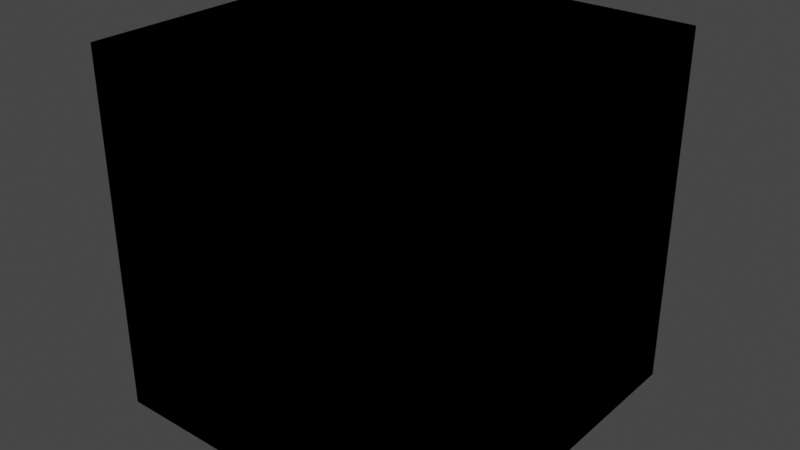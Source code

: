# Source: Convertor.blend  (saved by Blender 3.6.13; exported with 4.5.12 LTS)
import bpy
from mathutils import Matrix  # noqa: F401  (used for matrix-valued properties, if any)

bpy.ops.wm.read_factory_settings(use_empty=True)
scene = bpy.context.scene
scene.name = 'Scene'

# ---- collections
col_idv_lvoxx_ls_cherry_utils_seperator = bpy.data.collections.new('idv.lvoxx.ls.cherry.utils.seperator'); scene.collection.children.link(col_idv_lvoxx_ls_cherry_utils_seperator)

# ---- materials (node trees are filled in below, after node groups)
mat_seperator_convertor = bpy.data.materials.new('Seperator.Convertor')
mat_seperator_convertor.alpha_threshold = 0.0
mat_seperator_convertor.use_transparent_shadow = False
mat_seperator_convertor.roughness = 0.5
mat_seperator_convertor.line_color = (0.0, 0.0, 0.0, 1.0)

# ---- node groups
ng_to_oxy = bpy.data.node_groups.new('To Oxy', 'ShaderNodeTree')
_s = ng_to_oxy.interface.new_socket(name='Oxy', in_out='OUTPUT', socket_type='NodeSocketVector')
_s = ng_to_oxy.interface.new_socket(name='Oxyz', in_out='INPUT', socket_type='NodeSocketVector')
_s.min_value = -1e+04
_s.max_value = 1e+04
_s.hide_value = True
_N = ng_to_oxy.nodes; _L = ng_to_oxy.links
n0 = _N.new('ShaderNodeSeparateXYZ'); n0.name = 'Separate XYZ'; n0.location = (-96, -3)
n1 = _N.new('ShaderNodeCombineXYZ'); n1.name = 'Combine XYZ'; n1.location = (96, 3)
n2 = _N.new('NodeGroupOutput'); n2.name = 'Group Output'; n2.location = (286, 0)
n3 = _N.new('NodeGroupInput'); n3.name = 'Group Input'; n3.location = (-296, 0)
_L.new(n0.outputs[1], n1.inputs[1])
_L.new(n0.outputs[0], n1.inputs[0])
_L.new(n3.outputs[0], n0.inputs[0])
_L.new(n1.outputs[0], n2.inputs[0])
n2.is_active_output = True
ng_convert__0__255__to__0_1 = bpy.data.node_groups.new('Convert [0, 255] to [0,1]', 'ShaderNodeTree')
_s = ng_convert__0__255__to__0_1.interface.new_socket(name='[0, 1]', in_out='OUTPUT', socket_type='NodeSocketFloat')
_s.hide_value = True
_s = ng_convert__0__255__to__0_1.interface.new_socket(name='[0, 255]', in_out='INPUT', socket_type='NodeSocketFloat')
_s.min_value = -1e+04
_s.max_value = 1e+04
_s.hide_value = True
_N = ng_convert__0__255__to__0_1.nodes; _L = ng_convert__0__255__to__0_1.links
n0 = _N.new('NodeGroupOutput'); n0.name = 'Group Output'; n0.location = (191, -5)
n1 = _N.new('NodeGroupInput'); n1.name = 'Group Input'; n1.location = (-265, -58)
n2 = _N.new('ShaderNodeMapRange'); n2.name = 'Map Range'; n2.location = (-56, 30)
n2.inputs[2].default_value = 255.0
_L.new(n1.outputs[0], n2.inputs[0])
_L.new(n2.outputs[0], n0.inputs[0])
n0.is_active_output = True
ng_a____b = bpy.data.node_groups.new('A <= B', 'ShaderNodeTree')
_N = ng_a____b.nodes; _L = ng_a____b.links
ng_a____b_1 = bpy.data.node_groups.new('A >= B', 'ShaderNodeTree')
_N = ng_a____b_1.nodes; _L = ng_a____b_1.links
ng_from_a_to_b = bpy.data.node_groups.new('FROM A TO B', 'ShaderNodeTree')
_N = ng_from_a_to_b.nodes; _L = ng_from_a_to_b.links
ng_set_color_from_lightmap = bpy.data.node_groups.new('Set Color From LightMap', 'ShaderNodeTree')
_s = ng_set_color_from_lightmap.interface.new_socket(name='Color Map', in_out='OUTPUT', socket_type='NodeSocketColor')
_s.default_value = (0.0, 0.0, 0.0, 0.0)
_s = ng_set_color_from_lightmap.interface.new_socket(name='Lighmap Alpha', in_out='INPUT', socket_type='NodeSocketFloat')
_s.min_value = 0.0
_s.max_value = 1.0
_s = ng_set_color_from_lightmap.interface.new_socket(name='Map 1', in_out='INPUT', socket_type='NodeSocketColor')
_s.default_value = (0.5, 0.5, 0.5, 1.0)
_s = ng_set_color_from_lightmap.interface.new_socket(name='Map 2', in_out='INPUT', socket_type='NodeSocketColor')
_s.default_value = (0.5, 0.5, 0.5, 1.0)
_s = ng_set_color_from_lightmap.interface.new_socket(name='Map 3', in_out='INPUT', socket_type='NodeSocketColor')
_s = ng_set_color_from_lightmap.interface.new_socket(name='Map 4', in_out='INPUT', socket_type='NodeSocketColor')
_s = ng_set_color_from_lightmap.interface.new_socket(name='Map 5', in_out='INPUT', socket_type='NodeSocketColor')
_N = ng_set_color_from_lightmap.nodes; _L = ng_set_color_from_lightmap.links
n0 = _N.new('NodeFrame'); n0.name = 'Frame'; n0.location = (79, -669)
n0.label = 'SC 1'
n0.width = 76
n1 = _N.new('NodeFrame'); n1.name = 'Frame.001'; n1.location = (354, -689)
n1.label = 'SC 2'
n1.width = 76
n2 = _N.new('NodeFrame'); n2.name = 'Frame.002'; n2.location = (594, -713)
n2.label = 'SC 3'
n2.width = 76
n3 = _N.new('NodeFrame'); n3.name = 'Frame.003'; n3.location = (818, -737)
n3.label = 'SC 4'
n3.width = 76
n4 = _N.new('NodeFrame'); n4.name = 'Frame.004'; n4.location = (1160, -758)
n4.label = 'SC 5'
n4.width = 76
n5 = _N.new('NodeFrame'); n5.name = 'Frame.005'; n5.location = (-204, -348)
n5.label = 'value <= 0.125'
n5.width = 200
n6 = _N.new('NodeFrame'); n6.name = 'Frame.007'; n6.location = (-190, 486)
n6.label = '0.375 <= value <= 0.620'
n6.width = 200
n7 = _N.new('NodeFrame'); n7.name = 'Frame.006'; n7.location = (-193, -79)
n7.label = '0.125 <= value <= 0.25'
n7.width = 200
n8 = _N.new('NodeFrame'); n8.name = 'Frame.008'; n8.location = (-188, 200)
n8.label = '0.250 <= value <= 0.375'
n8.width = 200
n9 = _N.new('NodeReroute'); n9.name = 'Reroute.011'; n9.location = (-495, -717)
n9.width = 16
n10 = _N.new('NodeReroute'); n10.name = 'Reroute.012'; n10.location = (-506, -737)
n10.width = 16
n11 = _N.new('NodeReroute'); n11.name = 'Reroute.016'; n11.location = (38, -48)
n11.width = 16
n12 = _N.new('NodeReroute'); n12.name = 'Reroute.013'; n12.location = (-520, -761)
n12.width = 16
n13 = _N.new('NodeReroute'); n13.name = 'Reroute.018'; n13.location = (38, -48)
n13.width = 16
n14 = _N.new('NodeReroute'); n14.name = 'Reroute.014'; n14.location = (-535, -785)
n14.width = 16
n15 = _N.new('NodeReroute'); n15.name = 'Reroute.015'; n15.location = (-553, -806)
n15.width = 16
n16 = _N.new('NodeReroute'); n16.name = 'Reroute.020'; n16.location = (38, -48)
n16.width = 16
n17 = _N.new('NodeReroute'); n17.name = 'Reroute.006'; n17.location = (-495, -191)
n17.width = 16
n18 = _N.new('NodeReroute'); n18.name = 'Reroute.007'; n18.location = (-506, -212)
n18.width = 16
n19 = _N.new('NodeReroute'); n19.name = 'Reroute.008'; n19.location = (-520, -233)
n19.width = 16
n20 = _N.new('NodeReroute'); n20.name = 'Reroute.009'; n20.location = (-535, -257)
n20.width = 16
n21 = _N.new('NodeReroute'); n21.name = 'Reroute.026'; n21.location = (856, 313)
n21.width = 16
n22 = _N.new('NodeReroute'); n22.name = 'Reroute.024'; n22.location = (38, -48)
n22.width = 16
n23 = _N.new('NodeReroute'); n23.name = 'Reroute.028'; n23.location = (833, 335)
n23.width = 16
n24 = _N.new('NodeReroute'); n24.name = 'Reroute.045'; n24.location = (738, 362)
n24.width = 16
n24.socket_idname = 'NodeSocketFloat'
n25 = _N.new('NodeReroute'); n25.name = 'Reroute.027'; n25.location = (833, 188)
n25.width = 16
n26 = _N.new('NodeReroute'); n26.name = 'Reroute.047'; n26.location = (514, 60)
n26.width = 16
n26.socket_idname = 'NodeSocketFloat'
n27 = _N.new('NodeReroute'); n27.name = 'Reroute.041'; n27.location = (611, 36)
n27.width = 16
n28 = _N.new('NodeReroute'); n28.name = 'Reroute.021'; n28.location = (632, 14)
n28.width = 16
n29 = _N.new('NodeReroute'); n29.name = 'Reroute.044'; n29.location = (738, 431)
n29.width = 16
n29.socket_idname = 'NodeSocketFloat'
n30 = _N.new('NodeReroute'); n30.name = 'Reroute.046'; n30.location = (514, 117)
n30.width = 16
n30.socket_idname = 'NodeSocketFloat'
n31 = _N.new('NodeReroute'); n31.name = 'Reroute.048'; n31.location = (313, -155)
n31.width = 16
n31.socket_idname = 'NodeSocketFloat'
n32 = _N.new('NodeReroute'); n32.name = 'Reroute.040'; n32.location = (611, -96)
n32.width = 16
n33 = _N.new('NodeReroute'); n33.name = 'Reroute.019'; n33.location = (392, -271)
n33.width = 16
n34 = _N.new('NodeReroute'); n34.name = 'Reroute.023'; n34.location = (360, -250)
n34.width = 16
n35 = _N.new('NodeReroute'); n35.name = 'Reroute.049'; n35.location = (313, -225)
n35.width = 16
n35.socket_idname = 'NodeSocketFloat'
n36 = _N.new('NodeReroute'); n36.name = 'Reroute.022'; n36.location = (360, -333)
n36.width = 16
n37 = _N.new('NodeReroute'); n37.name = 'Reroute.017'; n37.location = (117, -505)
n37.width = 16
n38 = _N.new('ShaderNodeMix'); n38.name = 'Mix.003'; n38.location = (439, -63)
n38.data_type = 'RGBA'
n39 = _N.new('NodeReroute'); n39.name = 'Reroute.004'; n39.location = (-361, -252)
n39.width = 16
n39.socket_idname = 'NodeSocketFloat'
n40 = _N.new('ShaderNodeMix'); n40.name = 'Mix.001'; n40.location = (907, 523)
n40.data_type = 'RGBA'
n41 = _N.new('NodeReroute'); n41.name = 'Reroute.010'; n41.location = (-553, -280)
n41.width = 16
n42 = _N.new('NodeReroute'); n42.name = 'Reroute.025'; n42.location = (38, -48)
n42.width = 16
n43 = _N.new('NodeReroute'); n43.name = 'Reroute.029'; n43.location = (1198, 520)
n43.width = 16
n44 = _N.new('NodeReroute'); n44.name = 'Reroute.031'; n44.location = (1153, 543)
n44.width = 16
n45 = _N.new('ShaderNodeMix'); n45.name = 'Mix'; n45.location = (1243, 729)
n45.data_type = 'RGBA'
n46 = _N.new('NodeReroute'); n46.name = 'Reroute.030'; n46.location = (1153, 486)
n46.width = 16
n47 = _N.new('NodeReroute'); n47.name = 'Reroute.043'; n47.location = (1079, 567)
n47.width = 16
n47.socket_idname = 'NodeSocketFloat'
n48 = _N.new('NodeReroute'); n48.name = 'Reroute.042'; n48.location = (1079, 640)
n48.width = 16
n48.socket_idname = 'NodeSocketFloat'
n49 = _N.new('ShaderNodeMix'); n49.name = 'Mix.004'; n49.location = (181, -296)
n49.data_type = 'RGBA'
n49.inputs[6].default_value = (0.0, 0.0, 0.0, 1.0)
n50 = _N.new('NodeGroupOutput'); n50.name = 'Group Output'; n50.location = (1430, 726)
n51 = _N.new('NodeGroupInput'); n51.name = 'Group Input'; n51.location = (-791, -134)
n52 = _N.new('ShaderNodeMix'); n52.name = 'Mix.002'; n52.location = (661, 223)
n52.data_type = 'RGBA'
n53 = _N.new('NodeReroute'); n53.name = 'Reroute.005'; n53.location = (-361, -493)
n53.width = 16
n53.socket_idname = 'NodeSocketFloat'
n54 = _N.new('ShaderNodeGroup'); n54.name = 'Group.002'; n54.location = (30, -40)
n54.node_tree = ng_a____b
n54.inputs[1].default_value = 0.125
n55 = _N.new('NodeReroute'); n55.name = 'Reroute.003'; n55.location = (-361, 588)
n55.width = 16
n55.socket_idname = 'NodeSocketFloat'
n56 = _N.new('ShaderNodeGroup'); n56.name = 'Group.003'; n56.location = (-166, 682)
n56.node_tree = ng_a____b_1
n56.inputs[1].default_value = 0.75
n57 = _N.new('NodeReroute'); n57.name = 'Reroute.002'; n57.location = (-361, 336)
n57.width = 16
n57.socket_idname = 'NodeSocketFloat'
n58 = _N.new('ShaderNodeGroup'); n58.name = 'Group'; n58.location = (30, -40)
n58.node_tree = ng_from_a_to_b
n58.inputs[0].default_value = 0.375
n58.inputs[1].default_value = 0.62
n59 = _N.new('NodeReroute'); n59.name = 'Reroute.001'; n59.location = (-361, 26)
n59.width = 16
n59.socket_idname = 'NodeSocketFloat'
n60 = _N.new('NodeReroute'); n60.name = 'Reroute'; n60.location = (-361, -168)
n60.width = 16
n60.socket_idname = 'NodeSocketFloat'
n61 = _N.new('ShaderNodeGroup'); n61.name = 'Group.004'; n61.location = (30, -40)
n61.node_tree = ng_from_a_to_b
n61.inputs[0].default_value = 0.125
n61.inputs[1].default_value = 0.25
n62 = _N.new('ShaderNodeGroup'); n62.name = 'Group.001'; n62.location = (30, -40)
n62.node_tree = ng_from_a_to_b
n62.inputs[0].default_value = 0.25
n62.inputs[1].default_value = 0.375
n11.parent = n0
n13.parent = n1
n16.parent = n2
n22.parent = n3
n42.parent = n4
n54.parent = n5
n58.parent = n6
n61.parent = n7
n62.parent = n8
_L.new(n51.outputs[0], n60.inputs[0])
_L.new(n60.outputs[0], n59.inputs[0])
_L.new(n59.outputs[0], n57.inputs[0])
_L.new(n60.outputs[0], n39.inputs[0])
_L.new(n39.outputs[0], n53.inputs[0])
_L.new(n51.outputs[1], n17.inputs[0])
_L.new(n51.outputs[2], n18.inputs[0])
_L.new(n51.outputs[3], n19.inputs[0])
_L.new(n51.outputs[4], n20.inputs[0])
_L.new(n51.outputs[5], n41.inputs[0])
_L.new(n45.outputs[2], n50.inputs[0])
_L.new(n17.outputs[0], n9.inputs[0])
_L.new(n18.outputs[0], n10.inputs[0])
_L.new(n19.outputs[0], n12.inputs[0])
_L.new(n20.outputs[0], n14.inputs[0])
_L.new(n41.outputs[0], n15.inputs[0])
_L.new(n9.outputs[0], n11.inputs[0])
_L.new(n11.outputs[0], n37.inputs[0])
_L.new(n37.outputs[0], n49.inputs[7])
_L.new(n10.outputs[0], n13.inputs[0])
_L.new(n13.outputs[0], n33.inputs[0])
_L.new(n33.outputs[0], n38.inputs[7])
_L.new(n12.outputs[0], n16.inputs[0])
_L.new(n16.outputs[0], n28.inputs[0])
_L.new(n28.outputs[0], n52.inputs[7])
_L.new(n49.outputs[2], n36.inputs[0])
_L.new(n36.outputs[0], n34.inputs[0])
_L.new(n34.outputs[0], n38.inputs[6])
_L.new(n14.outputs[0], n22.inputs[0])
_L.new(n15.outputs[0], n42.inputs[0])
_L.new(n22.outputs[0], n21.inputs[0])
_L.new(n21.outputs[0], n40.inputs[7])
_L.new(n52.outputs[2], n25.inputs[0])
_L.new(n25.outputs[0], n23.inputs[0])
_L.new(n23.outputs[0], n40.inputs[6])
_L.new(n42.outputs[0], n43.inputs[0])
_L.new(n43.outputs[0], n45.inputs[7])
_L.new(n46.outputs[0], n44.inputs[0])
_L.new(n44.outputs[0], n45.inputs[6])
_L.new(n38.outputs[2], n32.inputs[0])
_L.new(n32.outputs[0], n27.inputs[0])
_L.new(n27.outputs[0], n52.inputs[6])
_L.new(n48.outputs[0], n47.inputs[0])
_L.new(n47.outputs[0], n45.inputs[0])
_L.new(n29.outputs[0], n24.inputs[0])
_L.new(n24.outputs[0], n40.inputs[0])
_L.new(n30.outputs[0], n26.inputs[0])
_L.new(n26.outputs[0], n52.inputs[0])
_L.new(n31.outputs[0], n35.inputs[0])
_L.new(n35.outputs[0], n38.inputs[0])
_L.new(n57.outputs[0], n55.inputs[0])
_L.new(n40.outputs[2], n46.inputs[0])
_L.new(n53.outputs[0], n54.inputs[0])
_L.new(n54.outputs[0], n49.inputs[0])
_L.new(n55.outputs[0], n56.inputs[0])
_L.new(n56.outputs[0], n48.inputs[0])
_L.new(n57.outputs[0], n58.inputs[2])
_L.new(n58.outputs[0], n29.inputs[0])
_L.new(n59.outputs[0], n62.inputs[2])
_L.new(n60.outputs[0], n61.inputs[2])
_L.new(n61.outputs[0], n31.inputs[0])
_L.new(n62.outputs[0], n30.inputs[0])
n50.is_active_output = True
ng_combined_to_shader = bpy.data.node_groups.new('Combined To Shader', 'ShaderNodeTree')
_s = ng_combined_to_shader.interface.new_socket(name='Shader', in_out='OUTPUT', socket_type='NodeSocketShader')
_s = ng_combined_to_shader.interface.new_socket(name='Combined', in_out='INPUT', socket_type='NodeSocketColor')
_s.hide_value = True
_N = ng_combined_to_shader.nodes; _L = ng_combined_to_shader.links
n0 = _N.new('ShaderNodeLightPath'); n0.name = 'Light Path'; n0.location = (-80, 228)
n1 = _N.new('ShaderNodeBsdfDiffuse'); n1.name = 'Diffuse BSDF'; n1.location = (-100, -108)
n2 = _N.new('ShaderNodeEmission'); n2.name = 'Emission'; n2.location = (-100, -240)
n3 = _N.new('ShaderNodeMixShader'); n3.name = 'Mix Shader'; n3.location = (100, -108)
n4 = _N.new('NodeReroute'); n4.name = 'Reroute'; n4.location = (-276, -217)
n4.width = 16
n5 = _N.new('NodeGroupOutput'); n5.name = 'Group Output'; n5.location = (356, -201)
n6 = _N.new('NodeGroupInput'); n6.name = 'Group Input'; n6.location = (-539, -135)
_L.new(n0.outputs[0], n3.inputs[0])
_L.new(n1.outputs[0], n3.inputs[1])
_L.new(n2.outputs[0], n3.inputs[2])
_L.new(n3.outputs[0], n5.inputs[0])
_L.new(n4.outputs[0], n1.inputs[0])
_L.new(n4.outputs[0], n2.inputs[0])
_L.new(n6.outputs[0], n4.inputs[0])
n5.is_active_output = True

# ---- material node trees
mat_seperator_convertor.use_nodes = True; mat_seperator_convertor.node_tree.nodes.clear()
_N = mat_seperator_convertor.node_tree.nodes; _L = mat_seperator_convertor.node_tree.links
n0 = _N.new('ShaderNodeOutputMaterial'); n0.name = 'Material Output'; n0.location = (521, 317)
n1 = _N.new('ShaderNodeGroup'); n1.name = 'Group.007'; n1.location = (-96, 451)
n1.node_tree = ng_to_oxy
n1.inputs[0].default_value = (0.0, 0.0, 0.0)
n2 = _N.new('ShaderNodeGroup'); n2.name = 'Group'; n2.location = (-338, 452)
n2.node_tree = ng_convert__0__255__to__0_1
n2.inputs[0].default_value = 0.0
n3 = _N.new('ShaderNodeGroup'); n3.name = 'Group.006'; n3.location = (-341, 322)
n3.node_tree = ng_set_color_from_lightmap
n3.inputs[0].default_value = 0.0
n3.inputs[1].default_value = (0.5, 0.5, 0.5, 1.0)
n3.inputs[2].default_value = (0.5, 0.5, 0.5, 1.0)
n3.inputs[3].default_value = (0.0, 0.0, 0.0, 1.0)
n3.inputs[4].default_value = (0.0, 0.0, 0.0, 1.0)
n3.inputs[5].default_value = (0.0, 0.0, 0.0, 1.0)
n4 = _N.new('ShaderNodeGroup'); n4.name = 'Group.001'; n4.location = (-84, 266)
n4.node_tree = ng_combined_to_shader
n4.inputs[0].default_value = (0.0, 0.0, 0.0, 1.0)
n0.is_active_output = True

# ---- world
world_world = bpy.data.worlds.new('World'); scene.world = world_world
world_world.use_nodes = True; world_world.node_tree.nodes.clear()
_N = world_world.node_tree.nodes; _L = world_world.node_tree.links
n0 = _N.new('ShaderNodeOutputWorld'); n0.name = 'World Output'; n0.location = (300, 300)
n1 = _N.new('ShaderNodeBackground'); n1.name = 'Background'; n1.location = (10, 300)
n1.inputs[0].default_value = (0.05088, 0.05088, 0.05088, 1.0)
_L.new(n1.outputs[0], n0.inputs[0])
n0.is_active_output = True
world_world.color = (0.05088, 0.05088, 0.05088)
world_world.use_sun_shadow = False
world_world.sun_shadow_jitter_overblur = 0.0

# ---- meshes
me_cube = bpy.data.meshes.new('Cube')
me_cube.from_pydata([(1.0, 1.0, 1.0), (1.0, 1.0, -1.0), (1.0, -1.0, 1.0), (1.0, -1.0, -1.0), (-1.0, 1.0, 1.0), (-1.0, 1.0, -1.0), (-1.0, -1.0, 1.0), (-1.0, -1.0, -1.0)], [], [(0, 4, 6, 2), (3, 2, 6, 7), (7, 6, 4, 5), (5, 1, 3, 7), (1, 0, 2, 3), (5, 4, 0, 1)])
_uv = me_cube.uv_layers.new(name='UVMap')
_uv.uv.foreach_set('vector', [0.625, 0.5, 0.875, 0.5, 0.875, 0.75, 0.625, 0.75, 0.375, 0.75, 0.625, 0.75, 0.625, 1.0, 0.375, 1.0, 0.375, 0.0, 0.625, 0.0, 0.625, 0.25, 0.375, 0.25, 0.125, 0.5, 0.375, 0.5, 0.375, 0.75, 0.125, 0.75, 0.375, 0.5, 0.625, 0.5, 0.625, 0.75, 0.375, 0.75, 0.375, 0.25, 0.625, 0.25, 0.625, 0.5, 0.375, 0.5])
me_cube.materials.append(mat_seperator_convertor)
me_cube.use_mirror_vertex_groups = False
me_cube.update()

# ---- objects
ob_convertor = bpy.data.objects.new('Convertor', me_cube)

# ---- transforms, parenting, visibility, modifiers, constraints
ob_convertor.location = (0.0, 0.0, 0.0)
ob_convertor.lock_rotations_4d = False
ob_convertor.empty_display_type = 'ARROWS'
ob_convertor.lineart.crease_threshold = 0.0

# ---- collection membership
col_idv_lvoxx_ls_cherry_utils_seperator.objects.link(ob_convertor)

# ---- scene / render settings (as saved in the file)
scene.frame_start = 1; scene.frame_end = 250; scene.frame_set(1)
scene.render.engine = 'BLENDER_EEVEE_NEXT'
scene.cycles.sampling_pattern = 'TABULATED_SOBOL'
scene.view_settings.view_transform = 'Filmic'
bpy.context.view_layer.update()

# ---- added for rendering (the .blend has no active camera and no usable light): camera, sun
cam_auto = bpy.data.cameras.new('AutoCamera')
cam_auto.lens = 50.0
cam_auto.sensor_width = 36.0
cam_auto.clip_end = 1000.0
ob_auto_camera = bpy.data.objects.new('AutoCamera', cam_auto)
scene.collection.objects.link(ob_auto_camera)
ob_auto_camera.location = (3.20507, -3.84609, 2.56406)
ob_auto_camera.rotation_euler = (1.09748, -7.21219e-08, 0.694738)
scene.camera = ob_auto_camera
light_auto_sun = bpy.data.lights.new('AutoSun', 'SUN')
light_auto_sun.energy = 3.0
light_auto_sun.angle = 0.0523599
ob_auto_sun = bpy.data.objects.new('AutoSun', light_auto_sun)
scene.collection.objects.link(ob_auto_sun)
ob_auto_sun.rotation_euler = (0.872665, 0.174533, 0.523599)
bpy.context.view_layer.update()
